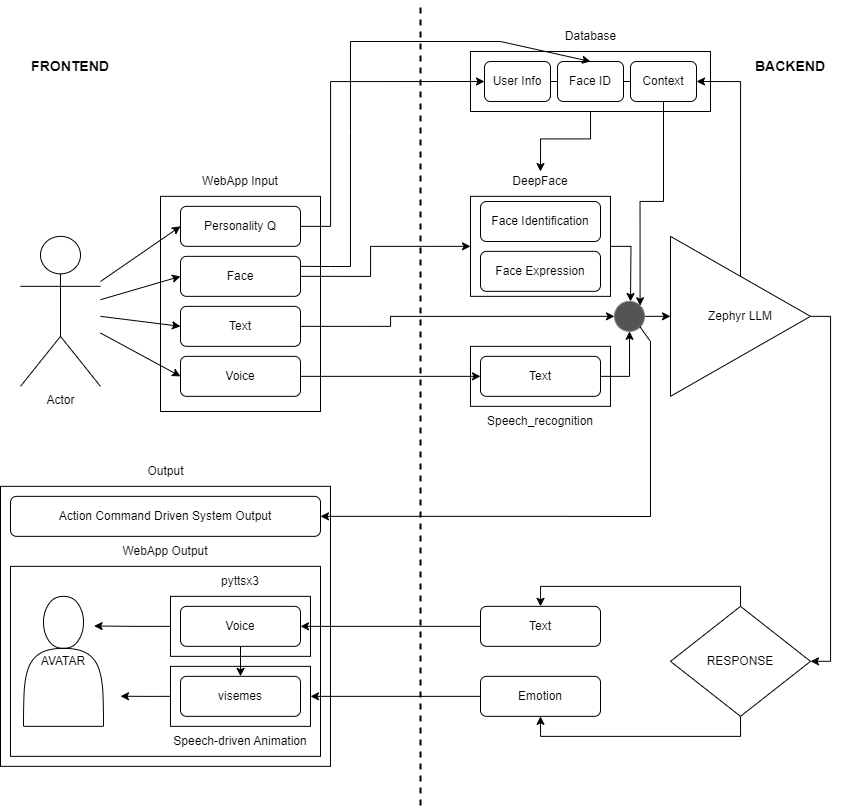

The diagram above was exported from draw.io. Its source (the exported page's mxGraphModel, read from the mxfile embedded in the PNG):
<mxGraphModel dx="1215" dy="647" grid="1" gridSize="10" guides="1" tooltips="1" connect="1" arrows="1" fold="1" page="1" pageScale="1" pageWidth="827" pageHeight="1169" math="0" shadow="0">
  <root>
    <mxCell id="0" />
    <mxCell id="1" parent="0" />
    <mxCell id="lA94gcOte_OkTWc4to1x-2" value="" style="rounded=0;whiteSpace=wrap;html=1;" parent="1" vertex="1">
      <mxGeometry x="20" y="604.85" width="330" height="280" as="geometry" />
    </mxCell>
    <mxCell id="9tDPQ-F5tBuBTvyauGK9-59" value="" style="rounded=0;whiteSpace=wrap;html=1;" parent="1" vertex="1">
      <mxGeometry x="30" y="684.85" width="310" height="190" as="geometry" />
    </mxCell>
    <mxCell id="9tDPQ-F5tBuBTvyauGK9-55" value="" style="rounded=0;whiteSpace=wrap;html=1;" parent="1" vertex="1">
      <mxGeometry x="190" y="714.85" width="140" height="60" as="geometry" />
    </mxCell>
    <mxCell id="9tDPQ-F5tBuBTvyauGK9-57" style="edgeStyle=orthogonalEdgeStyle;rounded=0;orthogonalLoop=1;jettySize=auto;html=1;exitX=0;exitY=0.5;exitDx=0;exitDy=0;" parent="1" source="9tDPQ-F5tBuBTvyauGK9-44" edge="1">
      <mxGeometry relative="1" as="geometry">
        <mxPoint x="140" y="814.7388888888889" as="targetPoint" />
      </mxGeometry>
    </mxCell>
    <mxCell id="9tDPQ-F5tBuBTvyauGK9-44" value="" style="rounded=0;whiteSpace=wrap;html=1;" parent="1" vertex="1">
      <mxGeometry x="190" y="784.85" width="140" height="60" as="geometry" />
    </mxCell>
    <mxCell id="9tDPQ-F5tBuBTvyauGK9-21" value="" style="rounded=0;whiteSpace=wrap;html=1;" parent="1" vertex="1">
      <mxGeometry x="490" y="464.85" width="140" height="60" as="geometry" />
    </mxCell>
    <mxCell id="9tDPQ-F5tBuBTvyauGK9-1" value="Actor" style="shape=umlActor;verticalLabelPosition=bottom;verticalAlign=top;html=1;outlineConnect=0;" parent="1" vertex="1">
      <mxGeometry x="40" y="354.85" width="80" height="150" as="geometry" />
    </mxCell>
    <mxCell id="9tDPQ-F5tBuBTvyauGK9-9" value="" style="rounded=0;whiteSpace=wrap;html=1;" parent="1" vertex="1">
      <mxGeometry x="180" y="314.85" width="160" height="215.15" as="geometry" />
    </mxCell>
    <mxCell id="cdbhqoS1kuBSXF2WR8cu-3" style="edgeStyle=orthogonalEdgeStyle;rounded=0;orthogonalLoop=1;jettySize=auto;html=1;exitX=1;exitY=0.5;exitDx=0;exitDy=0;entryX=0;entryY=0.5;entryDx=0;entryDy=0;" edge="1" parent="1" source="9tDPQ-F5tBuBTvyauGK9-2" target="9tDPQ-F5tBuBTvyauGK9-12">
      <mxGeometry relative="1" as="geometry">
        <Array as="points">
          <mxPoint x="390" y="395" />
          <mxPoint x="390" y="365" />
        </Array>
      </mxGeometry>
    </mxCell>
    <mxCell id="9tDPQ-F5tBuBTvyauGK9-2" value="Face" style="rounded=1;whiteSpace=wrap;html=1;" parent="1" vertex="1">
      <mxGeometry x="200" y="374.85" width="120" height="40" as="geometry" />
    </mxCell>
    <mxCell id="9tDPQ-F5tBuBTvyauGK9-29" style="edgeStyle=orthogonalEdgeStyle;rounded=0;orthogonalLoop=1;jettySize=auto;html=1;exitX=1;exitY=0.5;exitDx=0;exitDy=0;entryX=0;entryY=0.5;entryDx=0;entryDy=0;" parent="1" source="9tDPQ-F5tBuBTvyauGK9-4" target="9tDPQ-F5tBuBTvyauGK9-28" edge="1">
      <mxGeometry relative="1" as="geometry">
        <Array as="points">
          <mxPoint x="410" y="445" />
          <mxPoint x="410" y="435" />
        </Array>
      </mxGeometry>
    </mxCell>
    <mxCell id="9tDPQ-F5tBuBTvyauGK9-4" value="Text" style="rounded=1;whiteSpace=wrap;html=1;" parent="1" vertex="1">
      <mxGeometry x="200" y="424.85" width="120" height="40" as="geometry" />
    </mxCell>
    <mxCell id="9tDPQ-F5tBuBTvyauGK9-5" value="Voice" style="rounded=1;whiteSpace=wrap;html=1;" parent="1" vertex="1">
      <mxGeometry x="200" y="474.85" width="120" height="40" as="geometry" />
    </mxCell>
    <mxCell id="9tDPQ-F5tBuBTvyauGK9-6" value="" style="endArrow=classic;html=1;rounded=0;entryX=0;entryY=0.5;entryDx=0;entryDy=0;" parent="1" source="9tDPQ-F5tBuBTvyauGK9-1" target="9tDPQ-F5tBuBTvyauGK9-2" edge="1">
      <mxGeometry width="50" height="50" relative="1" as="geometry">
        <mxPoint x="260" y="474.85" as="sourcePoint" />
        <mxPoint x="310" y="424.85" as="targetPoint" />
      </mxGeometry>
    </mxCell>
    <mxCell id="9tDPQ-F5tBuBTvyauGK9-7" value="" style="endArrow=classic;html=1;rounded=0;entryX=0;entryY=0.5;entryDx=0;entryDy=0;" parent="1" source="9tDPQ-F5tBuBTvyauGK9-1" target="9tDPQ-F5tBuBTvyauGK9-4" edge="1">
      <mxGeometry width="50" height="50" relative="1" as="geometry">
        <mxPoint x="260" y="474.85" as="sourcePoint" />
        <mxPoint x="310" y="424.85" as="targetPoint" />
      </mxGeometry>
    </mxCell>
    <mxCell id="9tDPQ-F5tBuBTvyauGK9-8" value="" style="endArrow=classic;html=1;rounded=0;entryX=0;entryY=0.5;entryDx=0;entryDy=0;" parent="1" source="9tDPQ-F5tBuBTvyauGK9-1" target="9tDPQ-F5tBuBTvyauGK9-5" edge="1">
      <mxGeometry width="50" height="50" relative="1" as="geometry">
        <mxPoint x="130" y="454.85" as="sourcePoint" />
        <mxPoint x="210" y="439.85" as="targetPoint" />
      </mxGeometry>
    </mxCell>
    <mxCell id="9tDPQ-F5tBuBTvyauGK9-10" value="WebApp Input" style="text;html=1;align=center;verticalAlign=middle;whiteSpace=wrap;rounded=0;" parent="1" vertex="1">
      <mxGeometry x="215" y="284.85" width="90" height="30" as="geometry" />
    </mxCell>
    <mxCell id="cdbhqoS1kuBSXF2WR8cu-34" style="edgeStyle=orthogonalEdgeStyle;rounded=0;orthogonalLoop=1;jettySize=auto;html=1;exitX=1;exitY=0.5;exitDx=0;exitDy=0;" edge="1" parent="1" source="9tDPQ-F5tBuBTvyauGK9-12">
      <mxGeometry relative="1" as="geometry">
        <mxPoint x="650" y="420" as="targetPoint" />
      </mxGeometry>
    </mxCell>
    <mxCell id="9tDPQ-F5tBuBTvyauGK9-12" value="" style="rounded=0;whiteSpace=wrap;html=1;" parent="1" vertex="1">
      <mxGeometry x="490" y="314.85" width="140" height="100" as="geometry" />
    </mxCell>
    <mxCell id="9tDPQ-F5tBuBTvyauGK9-13" value="Face Identification" style="rounded=1;whiteSpace=wrap;html=1;" parent="1" vertex="1">
      <mxGeometry x="500" y="320" width="120" height="40" as="geometry" />
    </mxCell>
    <mxCell id="9tDPQ-F5tBuBTvyauGK9-14" value="Face Expression" style="rounded=1;whiteSpace=wrap;html=1;" parent="1" vertex="1">
      <mxGeometry x="500" y="369.85" width="120" height="40" as="geometry" />
    </mxCell>
    <mxCell id="9tDPQ-F5tBuBTvyauGK9-16" value="DeepFace" style="text;html=1;align=center;verticalAlign=middle;whiteSpace=wrap;rounded=0;" parent="1" vertex="1">
      <mxGeometry x="530" y="284.85" width="60" height="30" as="geometry" />
    </mxCell>
    <mxCell id="cdbhqoS1kuBSXF2WR8cu-23" style="edgeStyle=orthogonalEdgeStyle;rounded=0;orthogonalLoop=1;jettySize=auto;html=1;exitX=1;exitY=0.5;exitDx=0;exitDy=0;entryX=0.5;entryY=1;entryDx=0;entryDy=0;" edge="1" parent="1" source="9tDPQ-F5tBuBTvyauGK9-19" target="9tDPQ-F5tBuBTvyauGK9-28">
      <mxGeometry relative="1" as="geometry" />
    </mxCell>
    <mxCell id="9tDPQ-F5tBuBTvyauGK9-19" value="Text" style="rounded=1;whiteSpace=wrap;html=1;" parent="1" vertex="1">
      <mxGeometry x="500" y="474.85" width="120" height="40" as="geometry" />
    </mxCell>
    <mxCell id="9tDPQ-F5tBuBTvyauGK9-20" value="" style="endArrow=classic;html=1;rounded=0;exitX=1;exitY=0.5;exitDx=0;exitDy=0;entryX=0;entryY=0.5;entryDx=0;entryDy=0;" parent="1" source="9tDPQ-F5tBuBTvyauGK9-5" target="9tDPQ-F5tBuBTvyauGK9-19" edge="1">
      <mxGeometry width="50" height="50" relative="1" as="geometry">
        <mxPoint x="390" y="474.85" as="sourcePoint" />
        <mxPoint x="440" y="424.85" as="targetPoint" />
      </mxGeometry>
    </mxCell>
    <mxCell id="9tDPQ-F5tBuBTvyauGK9-23" value="Speech_recognition" style="text;html=1;align=center;verticalAlign=middle;whiteSpace=wrap;rounded=0;" parent="1" vertex="1">
      <mxGeometry x="530" y="524.85" width="60" height="30" as="geometry" />
    </mxCell>
    <mxCell id="9tDPQ-F5tBuBTvyauGK9-33" style="edgeStyle=orthogonalEdgeStyle;rounded=0;orthogonalLoop=1;jettySize=auto;html=1;exitX=1;exitY=0.5;exitDx=0;exitDy=0;entryX=1;entryY=0.5;entryDx=0;entryDy=0;" parent="1" source="9tDPQ-F5tBuBTvyauGK9-24" target="9tDPQ-F5tBuBTvyauGK9-32" edge="1">
      <mxGeometry relative="1" as="geometry" />
    </mxCell>
    <mxCell id="9tDPQ-F5tBuBTvyauGK9-24" value="Zephyr LLM" style="triangle;whiteSpace=wrap;html=1;" parent="1" vertex="1">
      <mxGeometry x="690" y="354.85" width="140" height="160" as="geometry" />
    </mxCell>
    <mxCell id="9tDPQ-F5tBuBTvyauGK9-31" style="edgeStyle=orthogonalEdgeStyle;rounded=0;orthogonalLoop=1;jettySize=auto;html=1;exitX=1;exitY=0.5;exitDx=0;exitDy=0;entryX=0;entryY=0.5;entryDx=0;entryDy=0;" parent="1" source="9tDPQ-F5tBuBTvyauGK9-28" target="9tDPQ-F5tBuBTvyauGK9-24" edge="1">
      <mxGeometry relative="1" as="geometry" />
    </mxCell>
    <mxCell id="9tDPQ-F5tBuBTvyauGK9-28" value="" style="ellipse;whiteSpace=wrap;html=1;aspect=fixed;strokeColor=#808080;fillColor=#555353;" parent="1" vertex="1">
      <mxGeometry x="634" y="419.85" width="30" height="30" as="geometry" />
    </mxCell>
    <mxCell id="9tDPQ-F5tBuBTvyauGK9-47" style="edgeStyle=orthogonalEdgeStyle;rounded=0;orthogonalLoop=1;jettySize=auto;html=1;exitX=0.5;exitY=0;exitDx=0;exitDy=0;entryX=0.5;entryY=0;entryDx=0;entryDy=0;" parent="1" source="9tDPQ-F5tBuBTvyauGK9-32" target="9tDPQ-F5tBuBTvyauGK9-35" edge="1">
      <mxGeometry relative="1" as="geometry" />
    </mxCell>
    <mxCell id="9tDPQ-F5tBuBTvyauGK9-48" style="edgeStyle=orthogonalEdgeStyle;rounded=0;orthogonalLoop=1;jettySize=auto;html=1;exitX=0.5;exitY=1;exitDx=0;exitDy=0;entryX=0.5;entryY=1;entryDx=0;entryDy=0;" parent="1" source="9tDPQ-F5tBuBTvyauGK9-32" target="9tDPQ-F5tBuBTvyauGK9-38" edge="1">
      <mxGeometry relative="1" as="geometry" />
    </mxCell>
    <mxCell id="9tDPQ-F5tBuBTvyauGK9-32" value="RESPONSE" style="rhombus;whiteSpace=wrap;html=1;" parent="1" vertex="1">
      <mxGeometry x="690" y="724.85" width="140" height="110" as="geometry" />
    </mxCell>
    <mxCell id="9tDPQ-F5tBuBTvyauGK9-49" style="edgeStyle=orthogonalEdgeStyle;rounded=0;orthogonalLoop=1;jettySize=auto;html=1;exitX=0;exitY=0.5;exitDx=0;exitDy=0;entryX=1;entryY=0.5;entryDx=0;entryDy=0;" parent="1" source="9tDPQ-F5tBuBTvyauGK9-35" target="9tDPQ-F5tBuBTvyauGK9-37" edge="1">
      <mxGeometry relative="1" as="geometry" />
    </mxCell>
    <mxCell id="9tDPQ-F5tBuBTvyauGK9-35" value="Text" style="rounded=1;whiteSpace=wrap;html=1;" parent="1" vertex="1">
      <mxGeometry x="500" y="724.85" width="120" height="40" as="geometry" />
    </mxCell>
    <mxCell id="9tDPQ-F5tBuBTvyauGK9-53" style="edgeStyle=orthogonalEdgeStyle;rounded=0;orthogonalLoop=1;jettySize=auto;html=1;exitX=0.5;exitY=1;exitDx=0;exitDy=0;entryX=0.5;entryY=0;entryDx=0;entryDy=0;" parent="1" source="9tDPQ-F5tBuBTvyauGK9-37" target="9tDPQ-F5tBuBTvyauGK9-42" edge="1">
      <mxGeometry relative="1" as="geometry" />
    </mxCell>
    <mxCell id="9tDPQ-F5tBuBTvyauGK9-37" value="Voice" style="rounded=1;whiteSpace=wrap;html=1;" parent="1" vertex="1">
      <mxGeometry x="200" y="724.85" width="120" height="40" as="geometry" />
    </mxCell>
    <mxCell id="9tDPQ-F5tBuBTvyauGK9-51" style="edgeStyle=orthogonalEdgeStyle;rounded=0;orthogonalLoop=1;jettySize=auto;html=1;exitX=0;exitY=0.5;exitDx=0;exitDy=0;entryX=1;entryY=0.5;entryDx=0;entryDy=0;" parent="1" source="9tDPQ-F5tBuBTvyauGK9-38" target="9tDPQ-F5tBuBTvyauGK9-44" edge="1">
      <mxGeometry relative="1" as="geometry" />
    </mxCell>
    <mxCell id="9tDPQ-F5tBuBTvyauGK9-38" value="Emotion" style="rounded=1;whiteSpace=wrap;html=1;" parent="1" vertex="1">
      <mxGeometry x="500" y="794.85" width="120" height="40" as="geometry" />
    </mxCell>
    <mxCell id="9tDPQ-F5tBuBTvyauGK9-42" value="visemes" style="rounded=1;whiteSpace=wrap;html=1;" parent="1" vertex="1">
      <mxGeometry x="200" y="794.85" width="120" height="40" as="geometry" />
    </mxCell>
    <mxCell id="9tDPQ-F5tBuBTvyauGK9-45" value="Speech-driven Animation" style="text;html=1;align=center;verticalAlign=middle;whiteSpace=wrap;rounded=0;" parent="1" vertex="1">
      <mxGeometry x="190" y="844.85" width="140" height="30" as="geometry" />
    </mxCell>
    <mxCell id="9tDPQ-F5tBuBTvyauGK9-54" value="AVATAR" style="shape=actor;whiteSpace=wrap;html=1;" parent="1" vertex="1">
      <mxGeometry x="43" y="714.85" width="80" height="130" as="geometry" />
    </mxCell>
    <mxCell id="9tDPQ-F5tBuBTvyauGK9-56" value="pyttsx3" style="text;html=1;align=center;verticalAlign=middle;whiteSpace=wrap;rounded=0;" parent="1" vertex="1">
      <mxGeometry x="230" y="684.85" width="60" height="30" as="geometry" />
    </mxCell>
    <mxCell id="9tDPQ-F5tBuBTvyauGK9-58" style="edgeStyle=orthogonalEdgeStyle;rounded=0;orthogonalLoop=1;jettySize=auto;html=1;exitX=0;exitY=0.5;exitDx=0;exitDy=0;entryX=0.882;entryY=0.228;entryDx=0;entryDy=0;entryPerimeter=0;" parent="1" source="9tDPQ-F5tBuBTvyauGK9-55" target="9tDPQ-F5tBuBTvyauGK9-54" edge="1">
      <mxGeometry relative="1" as="geometry" />
    </mxCell>
    <mxCell id="9tDPQ-F5tBuBTvyauGK9-60" value="WebApp Output" style="text;html=1;align=center;verticalAlign=middle;whiteSpace=wrap;rounded=0;" parent="1" vertex="1">
      <mxGeometry x="135" y="654.85" width="100" height="30" as="geometry" />
    </mxCell>
    <mxCell id="9tDPQ-F5tBuBTvyauGK9-62" value="&lt;b&gt;&lt;font style=&quot;font-size: 14px;&quot;&gt;BACKEND&lt;/font&gt;&lt;/b&gt;" style="text;html=1;align=center;verticalAlign=middle;whiteSpace=wrap;rounded=0;" parent="1" vertex="1">
      <mxGeometry x="760" y="170.00000000000003" width="100" height="30" as="geometry" />
    </mxCell>
    <mxCell id="9tDPQ-F5tBuBTvyauGK9-64" value="&lt;b&gt;&lt;font style=&quot;font-size: 14px;&quot;&gt;FRONTEND&lt;/font&gt;&lt;/b&gt;" style="text;html=1;align=center;verticalAlign=middle;whiteSpace=wrap;rounded=0;" parent="1" vertex="1">
      <mxGeometry x="40" y="170.00000000000003" width="100" height="30" as="geometry" />
    </mxCell>
    <mxCell id="lA94gcOte_OkTWc4to1x-3" value="Output" style="text;html=1;align=center;verticalAlign=middle;resizable=0;points=[];autosize=1;strokeColor=none;fillColor=none;" parent="1" vertex="1">
      <mxGeometry x="155" y="574.85" width="60" height="30" as="geometry" />
    </mxCell>
    <mxCell id="lA94gcOte_OkTWc4to1x-4" value="Action Command Driven System Output" style="rounded=1;whiteSpace=wrap;html=1;" parent="1" vertex="1">
      <mxGeometry x="30" y="614.85" width="310" height="40" as="geometry" />
    </mxCell>
    <mxCell id="lA94gcOte_OkTWc4to1x-6" value="" style="endArrow=classic;html=1;rounded=0;exitX=1;exitY=1;exitDx=0;exitDy=0;entryX=1;entryY=0.5;entryDx=0;entryDy=0;" parent="1" source="9tDPQ-F5tBuBTvyauGK9-28" target="lA94gcOte_OkTWc4to1x-4" edge="1">
      <mxGeometry width="50" height="50" relative="1" as="geometry">
        <mxPoint x="544" y="594.85" as="sourcePoint" />
        <mxPoint x="580" y="644.85" as="targetPoint" />
        <Array as="points">
          <mxPoint x="670" y="460" />
          <mxPoint x="670" y="635" />
          <mxPoint x="580" y="634.85" />
        </Array>
      </mxGeometry>
    </mxCell>
    <mxCell id="cdbhqoS1kuBSXF2WR8cu-1" value="" style="rounded=0;whiteSpace=wrap;html=1;" vertex="1" parent="1">
      <mxGeometry x="490" y="170" width="240" height="60" as="geometry" />
    </mxCell>
    <mxCell id="cdbhqoS1kuBSXF2WR8cu-9" style="edgeStyle=orthogonalEdgeStyle;rounded=0;orthogonalLoop=1;jettySize=auto;html=1;exitX=1;exitY=0.5;exitDx=0;exitDy=0;entryX=0;entryY=0.5;entryDx=0;entryDy=0;" edge="1" parent="1" source="cdbhqoS1kuBSXF2WR8cu-2" target="cdbhqoS1kuBSXF2WR8cu-6">
      <mxGeometry relative="1" as="geometry">
        <Array as="points">
          <mxPoint x="350" y="345" />
          <mxPoint x="350" y="200" />
        </Array>
      </mxGeometry>
    </mxCell>
    <mxCell id="cdbhqoS1kuBSXF2WR8cu-2" value="Personality Q" style="rounded=1;whiteSpace=wrap;html=1;" vertex="1" parent="1">
      <mxGeometry x="200" y="324.85" width="120" height="40" as="geometry" />
    </mxCell>
    <mxCell id="cdbhqoS1kuBSXF2WR8cu-5" value="Database" style="text;html=1;align=center;verticalAlign=middle;resizable=0;points=[];autosize=1;strokeColor=none;fillColor=none;" vertex="1" parent="1">
      <mxGeometry x="575" y="140" width="70" height="30" as="geometry" />
    </mxCell>
    <mxCell id="cdbhqoS1kuBSXF2WR8cu-6" value="User Info" style="rounded=1;whiteSpace=wrap;html=1;" vertex="1" parent="1">
      <mxGeometry x="504" y="180" width="66" height="40" as="geometry" />
    </mxCell>
    <mxCell id="cdbhqoS1kuBSXF2WR8cu-7" value="Face ID" style="rounded=1;whiteSpace=wrap;html=1;" vertex="1" parent="1">
      <mxGeometry x="577" y="180" width="66" height="40" as="geometry" />
    </mxCell>
    <mxCell id="cdbhqoS1kuBSXF2WR8cu-32" style="edgeStyle=orthogonalEdgeStyle;rounded=0;orthogonalLoop=1;jettySize=auto;html=1;exitX=0.5;exitY=1;exitDx=0;exitDy=0;entryX=1;entryY=0;entryDx=0;entryDy=0;" edge="1" parent="1" source="cdbhqoS1kuBSXF2WR8cu-8" target="9tDPQ-F5tBuBTvyauGK9-28">
      <mxGeometry relative="1" as="geometry" />
    </mxCell>
    <mxCell id="cdbhqoS1kuBSXF2WR8cu-8" value="Context" style="rounded=1;whiteSpace=wrap;html=1;" vertex="1" parent="1">
      <mxGeometry x="650" y="180" width="66" height="40" as="geometry" />
    </mxCell>
    <mxCell id="cdbhqoS1kuBSXF2WR8cu-17" value="" style="endArrow=classic;html=1;rounded=0;exitX=1;exitY=0.25;exitDx=0;exitDy=0;entryX=0.5;entryY=0;entryDx=0;entryDy=0;" edge="1" parent="1" source="9tDPQ-F5tBuBTvyauGK9-2" target="cdbhqoS1kuBSXF2WR8cu-7">
      <mxGeometry width="50" height="50" relative="1" as="geometry">
        <mxPoint x="370" y="370" as="sourcePoint" />
        <mxPoint x="420" y="320" as="targetPoint" />
        <Array as="points">
          <mxPoint x="350" y="385" />
          <mxPoint x="370" y="385" />
          <mxPoint x="370" y="250" />
          <mxPoint x="370" y="160" />
          <mxPoint x="520" y="160" />
        </Array>
      </mxGeometry>
    </mxCell>
    <mxCell id="cdbhqoS1kuBSXF2WR8cu-18" style="edgeStyle=orthogonalEdgeStyle;rounded=0;orthogonalLoop=1;jettySize=auto;html=1;exitX=0.5;exitY=1;exitDx=0;exitDy=0;entryX=0.5;entryY=0.172;entryDx=0;entryDy=0;entryPerimeter=0;" edge="1" parent="1" source="cdbhqoS1kuBSXF2WR8cu-1" target="9tDPQ-F5tBuBTvyauGK9-16">
      <mxGeometry relative="1" as="geometry" />
    </mxCell>
    <mxCell id="cdbhqoS1kuBSXF2WR8cu-20" value="" style="endArrow=none;dashed=1;html=1;rounded=0;jumpSize=6;strokeWidth=2;curved=1;" edge="1" parent="1">
      <mxGeometry width="50" height="50" relative="1" as="geometry">
        <mxPoint x="440" y="923.8788248697916" as="sourcePoint" />
        <mxPoint x="440" y="120" as="targetPoint" />
      </mxGeometry>
    </mxCell>
    <mxCell id="cdbhqoS1kuBSXF2WR8cu-21" value="" style="endArrow=classic;html=1;rounded=0;entryX=0;entryY=0.5;entryDx=0;entryDy=0;" edge="1" parent="1" target="cdbhqoS1kuBSXF2WR8cu-2">
      <mxGeometry width="50" height="50" relative="1" as="geometry">
        <mxPoint x="120" y="400" as="sourcePoint" />
        <mxPoint x="190" y="374.85" as="targetPoint" />
      </mxGeometry>
    </mxCell>
    <mxCell id="cdbhqoS1kuBSXF2WR8cu-24" style="edgeStyle=orthogonalEdgeStyle;rounded=0;orthogonalLoop=1;jettySize=auto;html=1;exitX=0.5;exitY=0;exitDx=0;exitDy=0;entryX=1;entryY=0.5;entryDx=0;entryDy=0;" edge="1" parent="1" source="9tDPQ-F5tBuBTvyauGK9-24" target="cdbhqoS1kuBSXF2WR8cu-8">
      <mxGeometry relative="1" as="geometry" />
    </mxCell>
    <mxCell id="cdbhqoS1kuBSXF2WR8cu-26" value="" style="endArrow=none;html=1;rounded=0;exitX=1;exitY=0.5;exitDx=0;exitDy=0;entryX=0;entryY=0.5;entryDx=0;entryDy=0;" edge="1" parent="1" source="cdbhqoS1kuBSXF2WR8cu-6" target="cdbhqoS1kuBSXF2WR8cu-7">
      <mxGeometry width="50" height="50" relative="1" as="geometry">
        <mxPoint x="504" y="300" as="sourcePoint" />
        <mxPoint x="554" y="250" as="targetPoint" />
      </mxGeometry>
    </mxCell>
    <mxCell id="cdbhqoS1kuBSXF2WR8cu-30" value="" style="endArrow=none;html=1;rounded=0;entryX=0;entryY=0.5;entryDx=0;entryDy=0;exitX=1;exitY=0.5;exitDx=0;exitDy=0;" edge="1" parent="1" source="cdbhqoS1kuBSXF2WR8cu-7" target="cdbhqoS1kuBSXF2WR8cu-8">
      <mxGeometry width="50" height="50" relative="1" as="geometry">
        <mxPoint x="520" y="340" as="sourcePoint" />
        <mxPoint x="570" y="290" as="targetPoint" />
      </mxGeometry>
    </mxCell>
  </root>
</mxGraphModel>